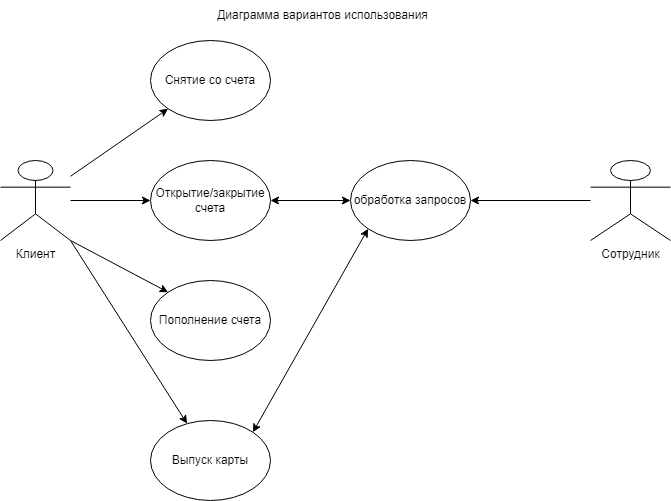

The diagram above was exported from draw.io. Its source (the exported page's mxGraphModel, read from the mxfile embedded in the PNG):
<mxGraphModel dx="901" dy="615" grid="1" gridSize="10" guides="1" tooltips="1" connect="1" arrows="1" fold="1" page="1" pageScale="1" pageWidth="827" pageHeight="1169" math="0" shadow="0">
  <root>
    <mxCell id="WIyWlLk6GJQsqaUBKTNV-0" />
    <mxCell id="WIyWlLk6GJQsqaUBKTNV-1" parent="WIyWlLk6GJQsqaUBKTNV-0" />
    <mxCell id="J37jE99YQ187mjO6K4uJ-0" value="Клиент" style="shape=umlActor;verticalLabelPosition=bottom;verticalAlign=top;html=1;outlineConnect=0;" vertex="1" parent="WIyWlLk6GJQsqaUBKTNV-1">
      <mxGeometry x="90" y="160" width="70" height="80" as="geometry" />
    </mxCell>
    <mxCell id="J37jE99YQ187mjO6K4uJ-3" value="Открытие/закрытие счета" style="ellipse;whiteSpace=wrap;html=1;" vertex="1" parent="WIyWlLk6GJQsqaUBKTNV-1">
      <mxGeometry x="240" y="160" width="120" height="80" as="geometry" />
    </mxCell>
    <mxCell id="J37jE99YQ187mjO6K4uJ-4" value="" style="endArrow=classic;html=1;rounded=0;entryX=0;entryY=0.5;entryDx=0;entryDy=0;" edge="1" parent="WIyWlLk6GJQsqaUBKTNV-1" target="J37jE99YQ187mjO6K4uJ-3">
      <mxGeometry width="50" height="50" relative="1" as="geometry">
        <mxPoint x="160" y="200" as="sourcePoint" />
        <mxPoint x="210" y="170" as="targetPoint" />
      </mxGeometry>
    </mxCell>
    <mxCell id="J37jE99YQ187mjO6K4uJ-6" value="обработка запросов" style="ellipse;whiteSpace=wrap;html=1;" vertex="1" parent="WIyWlLk6GJQsqaUBKTNV-1">
      <mxGeometry x="440" y="160" width="120" height="80" as="geometry" />
    </mxCell>
    <mxCell id="J37jE99YQ187mjO6K4uJ-7" value="Сотрудник" style="shape=umlActor;verticalLabelPosition=bottom;verticalAlign=top;html=1;outlineConnect=0;" vertex="1" parent="WIyWlLk6GJQsqaUBKTNV-1">
      <mxGeometry x="680" y="160" width="80" height="80" as="geometry" />
    </mxCell>
    <mxCell id="J37jE99YQ187mjO6K4uJ-10" value="" style="endArrow=classic;html=1;rounded=0;entryX=1;entryY=0.5;entryDx=0;entryDy=0;" edge="1" parent="WIyWlLk6GJQsqaUBKTNV-1" source="J37jE99YQ187mjO6K4uJ-7" target="J37jE99YQ187mjO6K4uJ-6">
      <mxGeometry width="50" height="50" relative="1" as="geometry">
        <mxPoint x="600" y="230" as="sourcePoint" />
        <mxPoint x="650" y="180" as="targetPoint" />
      </mxGeometry>
    </mxCell>
    <mxCell id="J37jE99YQ187mjO6K4uJ-11" value="" style="endArrow=classic;startArrow=classic;html=1;rounded=0;entryX=0;entryY=0.5;entryDx=0;entryDy=0;exitX=1;exitY=0.5;exitDx=0;exitDy=0;" edge="1" parent="WIyWlLk6GJQsqaUBKTNV-1" source="J37jE99YQ187mjO6K4uJ-3" target="J37jE99YQ187mjO6K4uJ-6">
      <mxGeometry width="50" height="50" relative="1" as="geometry">
        <mxPoint x="370" y="230" as="sourcePoint" />
        <mxPoint x="420" y="180" as="targetPoint" />
      </mxGeometry>
    </mxCell>
    <mxCell id="J37jE99YQ187mjO6K4uJ-14" value="" style="endArrow=classic;html=1;rounded=0;exitX=1;exitY=1;exitDx=0;exitDy=0;exitPerimeter=0;entryX=0;entryY=0;entryDx=0;entryDy=0;" edge="1" parent="WIyWlLk6GJQsqaUBKTNV-1" source="J37jE99YQ187mjO6K4uJ-0" target="J37jE99YQ187mjO6K4uJ-15">
      <mxGeometry width="50" height="50" relative="1" as="geometry">
        <mxPoint x="160" y="330" as="sourcePoint" />
        <mxPoint x="200" y="280" as="targetPoint" />
      </mxGeometry>
    </mxCell>
    <mxCell id="J37jE99YQ187mjO6K4uJ-15" value="Пополнение счета" style="ellipse;whiteSpace=wrap;html=1;" vertex="1" parent="WIyWlLk6GJQsqaUBKTNV-1">
      <mxGeometry x="240" y="280" width="120" height="80" as="geometry" />
    </mxCell>
    <mxCell id="J37jE99YQ187mjO6K4uJ-16" value="Снятие со счета" style="ellipse;whiteSpace=wrap;html=1;" vertex="1" parent="WIyWlLk6GJQsqaUBKTNV-1">
      <mxGeometry x="240" y="40" width="120" height="80" as="geometry" />
    </mxCell>
    <mxCell id="J37jE99YQ187mjO6K4uJ-17" value="" style="endArrow=classic;html=1;rounded=0;entryX=0;entryY=1;entryDx=0;entryDy=0;" edge="1" parent="WIyWlLk6GJQsqaUBKTNV-1" source="J37jE99YQ187mjO6K4uJ-0" target="J37jE99YQ187mjO6K4uJ-16">
      <mxGeometry width="50" height="50" relative="1" as="geometry">
        <mxPoint x="160" y="150" as="sourcePoint" />
        <mxPoint x="210" y="100" as="targetPoint" />
      </mxGeometry>
    </mxCell>
    <mxCell id="J37jE99YQ187mjO6K4uJ-18" value="Выпуск карты" style="ellipse;whiteSpace=wrap;html=1;" vertex="1" parent="WIyWlLk6GJQsqaUBKTNV-1">
      <mxGeometry x="240" y="420" width="120" height="80" as="geometry" />
    </mxCell>
    <mxCell id="J37jE99YQ187mjO6K4uJ-19" value="" style="endArrow=classic;html=1;rounded=0;exitX=1;exitY=1;exitDx=0;exitDy=0;exitPerimeter=0;" edge="1" parent="WIyWlLk6GJQsqaUBKTNV-1" source="J37jE99YQ187mjO6K4uJ-0" target="J37jE99YQ187mjO6K4uJ-18">
      <mxGeometry width="50" height="50" relative="1" as="geometry">
        <mxPoint x="140" y="360" as="sourcePoint" />
        <mxPoint x="190" y="310" as="targetPoint" />
      </mxGeometry>
    </mxCell>
    <mxCell id="J37jE99YQ187mjO6K4uJ-20" value="" style="endArrow=classic;startArrow=classic;html=1;rounded=0;exitX=1;exitY=0;exitDx=0;exitDy=0;entryX=0;entryY=1;entryDx=0;entryDy=0;" edge="1" parent="WIyWlLk6GJQsqaUBKTNV-1" source="J37jE99YQ187mjO6K4uJ-18" target="J37jE99YQ187mjO6K4uJ-6">
      <mxGeometry width="50" height="50" relative="1" as="geometry">
        <mxPoint x="370" y="400" as="sourcePoint" />
        <mxPoint x="420" y="350" as="targetPoint" />
      </mxGeometry>
    </mxCell>
    <mxCell id="J37jE99YQ187mjO6K4uJ-21" value="Диаграмма вариантов использования" style="text;html=1;strokeColor=none;fillColor=none;align=center;verticalAlign=middle;whiteSpace=wrap;rounded=0;" vertex="1" parent="WIyWlLk6GJQsqaUBKTNV-1">
      <mxGeometry x="90" width="645" height="30" as="geometry" />
    </mxCell>
  </root>
</mxGraphModel>